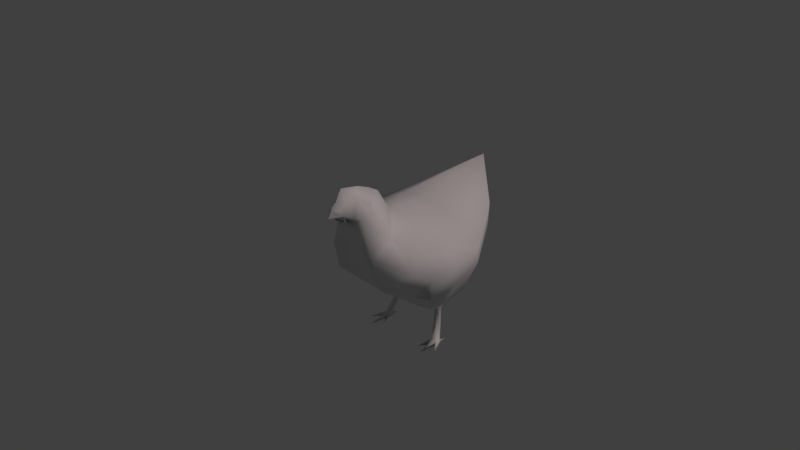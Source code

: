 # Source: chick.blend  (saved by Blender 2.79.0; exported with 4.5.12 LTS)
import bpy
from mathutils import Matrix  # noqa: F401  (used for matrix-valued properties, if any)

bpy.ops.wm.read_factory_settings(use_empty=True)
scene = bpy.context.scene
scene.name = 'Scene'

# ---- collections
col_collection_1 = bpy.data.collections.new('Collection 1'); scene.collection.children.link(col_collection_1)

# ---- materials (node trees are filled in below, after node groups)
mat_material = bpy.data.materials.new('Material')
mat_material.alpha_threshold = 0.0
mat_material.use_transparent_shadow = False
mat_material.roughness = 0.5
mat_material.line_color = (0.0, 0.0, 0.0, 1.0)

# ---- material node trees

# ---- world
world_world = bpy.data.worlds.new('World'); scene.world = world_world
world_world.color = (0.05088, 0.05088, 0.05088)
world_world.use_sun_shadow = False
world_world.sun_shadow_jitter_overblur = 0.0
world_world.cycles.sampling_method = 'MANUAL'
world_world.light_settings.ao_factor = 0.4571

# ---- cameras
cam_camera = bpy.data.cameras.new('Camera')
cam_camera.clip_end = 100.0
cam_camera.lens = 35.0
cam_camera.sensor_width = 32.0
cam_camera.sensor_height = 18.0
cam_camera.ortho_scale = 7.314
cam_camera.dof.focus_distance = 0.0
cam_camera.dof.aperture_fstop = 128.0

# ---- lights
light_lamp = bpy.data.lights.new('Lamp', 'SUN')
light_lamp.color = (1.0, 0.8276, 0.8276)
light_lamp.transmission_factor = 0.0
light_lamp.cutoff_distance = 30.0
light_lamp.angle = 0.1993
light_lamp.energy = 1.0
light_lamp.shadow_buffer_clip_start = 1.001
light_lamp.shadow_soft_size = 0.1
light_lamp.shadow_cascade_max_distance = 1000.0

# ---- meshes
me_cube = bpy.data.meshes.new('Cube')
me_cube.from_pydata([(-0.8763, 0.2505, -0.1399), (-0.5001, 0.8905, -0.887), (-0.401, 0.7066, -0.9541), (-0.5001, 1.265, -0.8299), (-0.2988, 0.6855, -0.9609), (-0.2988, 1.265, -0.8291), (-0.7501, 0.07521, -0.04378), (-0.7745, 0.6357, 0.1882), (-1.0, 0.9614, 0.1197), (-0.3964, 0.5354, 0.3541), (-0.372, -0.2775, 0.1389), (-0.6465, 0.1521, 0.2519), (-0.575, 1.652, 0.3938), (-1.0, 0.5745, -0.0216), (-0.4098, -0.1616, -0.2904), (-0.372, 0.05178, 0.3277), (-0.2988, 0.9688, -0.8575), (-0.9196, 1.068, -0.1723), (-0.8394, 0.2941, -0.4549), (-0.4598, 1.766, -0.05932), (-0.9196, 0.6811, -0.3136), (-0.4598, 0.3492, -0.6057), (-0.4866, 1.022, 0.3654), (-0.3362, 0.9457, -1.024), (-0.4086, 0.9457, -1.024), (-0.3362, 0.8905, -1.024), (-0.3924, 0.879, -1.024), (-0.4086, 0.916, -1.024), (-0.3362, 0.9001, -1.024), (-0.4642, 0.8294, -1.459), (-0.4945, 0.8294, -1.46), (-0.4338, 0.7397, -1.43), (-0.507, 0.732, -1.438), (-0.5398, 0.7867, -1.438), (-0.4338, 0.77, -1.43), (-0.46, 0.8406, -1.494), (-0.5085, 0.8406, -1.494), (-0.4532, 0.6883, -1.494), (-0.5208, 0.7262, -1.494), (-0.5304, 0.7866, -1.494), (-0.4434, 0.7034, -1.494), (-0.2086, -0.2775, 0.6434), (-0.2086, -0.1081, 0.6881), (-0.1233, -0.2945, 0.9246), (-0.1976, -0.1151, 0.8145), (-0.1367, -0.5129, 0.7489), (-0.06363, -0.5701, 0.7982), (-0.08908, -0.3794, 0.5294), (-0.07788, -0.465, 0.5986), (-0.1763, -0.3833, 0.6908), (-0.1107, -0.4386, 0.8575), (-0.4915, 0.9615, -1.494), (-0.6438, 0.5766, -1.494), (-0.4962, 0.4574, -1.494), (-0.3584, 0.5432, -1.494), (0.8763, 0.2505, -0.1399), (0.5001, 0.8905, -0.887), (0.401, 0.7066, -0.9541), (0.5001, 1.265, -0.8299), (0.2988, 0.6855, -0.9609), (0.2988, 1.265, -0.8291), (0.7501, 0.07521, -0.04378), (0.7745, 0.6357, 0.1882), (0.0, 1.194, -0.5162), (0.0, 0.4197, -0.7988), (0.0, 0.3803, 0.4852), (0.0, -0.3026, 0.3967), (1.0, 0.9614, 0.1197), (0.3964, 0.5354, 0.3541), (0.372, -0.2775, 0.1389), (0.6465, 0.1521, 0.2519), (0.0, 2.146, 0.7956), (0.0, -0.1151, -0.1305), (0.0, 0.1598, 0.8474), (0.0, 0.8067, -0.6575), (0.575, 1.652, 0.3938), (1.0, 0.5745, -0.0216), (0.4098, -0.1616, -0.2904), (0.372, 0.05178, 0.3277), (0.2988, 0.9688, -0.8575), (0.9196, 1.068, -0.1723), (0.8394, 0.2941, -0.4549), (0.0, 0.2913, -0.72), (0.0, 1.811, -0.007482), (0.4598, 1.766, -0.05932), (0.9196, 0.6811, -0.3136), (0.4598, 0.3492, -0.6057), (0.0, 1.044, 0.493), (0.4866, 1.022, 0.3654), (0.3362, 0.9457, -1.024), (0.4086, 0.9457, -1.024), (0.3362, 0.8905, -1.024), (0.3924, 0.879, -1.024), (0.4086, 0.916, -1.024), (0.3362, 0.9001, -1.024), (0.4642, 0.8294, -1.459), (0.4945, 0.8294, -1.46), (0.4338, 0.7397, -1.43), (0.507, 0.732, -1.438), (0.5398, 0.7867, -1.438), (0.4338, 0.77, -1.43), (0.46, 0.8406, -1.494), (0.5085, 0.8406, -1.494), (0.4532, 0.6883, -1.494), (0.5208, 0.7262, -1.494), (0.5304, 0.7866, -1.494), (0.4434, 0.7034, -1.494), (0.0, -0.3422, 0.5709), (0.2086, -0.2775, 0.6434), (0.0, 0.006358, 0.9338), (0.2086, -0.1081, 0.6881), (0.0, -0.433, 1.05), (0.1233, -0.2945, 0.9246), (0.0, -0.1675, 1.003), (0.1976, -0.1151, 0.8145), (0.0, -0.5518, 0.6944), (0.1367, -0.5129, 0.7489), (0.0, -0.587, 0.8128), (0.06363, -0.5701, 0.7982), (0.08908, -0.3794, 0.5294), (0.07788, -0.465, 0.5986), (0.0, -0.6423, 0.7094), (0.0, -0.4364, 0.5989), (0.1763, -0.3833, 0.6908), (0.0, -0.5116, 0.8951), (0.1107, -0.4386, 0.8575), (0.4915, 0.9615, -1.494), (0.6438, 0.5766, -1.494), (0.4962, 0.4574, -1.494), (0.3584, 0.5432, -1.494)], [], [(28, 25, 31, 34), (15, 11, 6, 10), (18, 0, 13, 20), (14, 10, 6, 0), (13, 11, 7, 8), (19, 5, 3, 17), (20, 13, 8, 17), (83, 63, 5, 19), (65, 87, 22, 9), (9, 22, 8, 7), (0, 6, 11, 13), (21, 14, 0, 18), (82, 72, 14, 21), (72, 66, 10, 14), (10, 66, 107, 41), (65, 9, 15, 73), (9, 7, 11, 15), (2, 1, 27, 26), (63, 74, 16, 5), (74, 64, 4, 16), (64, 82, 21, 4), (4, 21, 18, 2), (71, 83, 19, 12), (1, 20, 17, 3), (12, 19, 17, 8), (2, 18, 20, 1), (16, 4, 25, 28), (8, 22, 12), (22, 87, 71, 12), (5, 16, 28, 23), (1, 3, 24, 27), (4, 2, 26, 25), (3, 5, 23, 24), (29, 34, 40, 35), (26, 27, 33, 32), (25, 26, 32, 31), (23, 28, 34, 29), (24, 23, 29, 30), (27, 24, 30, 33), (40, 37, 38, 39, 36, 35), (33, 30, 36, 39), (30, 29, 51), (31, 37, 54), (39, 38, 52), (38, 37, 53), (42, 41, 43, 44), (73, 15, 42, 109), (15, 10, 41, 42), (113, 44, 43, 111), (107, 45, 49, 41), (109, 42, 44, 113), (46, 45, 121), (50, 49, 45, 46), (124, 50, 46, 117), (107, 122, 115, 45), (47, 45, 107), (45, 115, 121), (117, 46, 121), (111, 43, 50, 124), (43, 41, 49, 50), (36, 30, 51), (35, 36, 51), (29, 35, 51), (32, 33, 52), (38, 32, 52), (33, 39, 52), (37, 31, 53), (31, 32, 53), (32, 38, 53), (40, 34, 54), (34, 31, 54), (37, 40, 54), (45, 48, 107), (107, 48, 47), (47, 48, 45), (94, 100, 97, 91), (78, 69, 61, 70), (81, 85, 76, 55), (77, 55, 61, 69), (76, 67, 62, 70), (84, 80, 58, 60), (85, 80, 67, 76), (83, 84, 60, 63), (65, 68, 88, 87), (68, 62, 67, 88), (55, 76, 70, 61), (86, 81, 55, 77), (82, 86, 77, 72), (72, 77, 69, 66), (69, 108, 107, 66), (65, 73, 78, 68), (68, 78, 70, 62), (57, 92, 93, 56), (63, 60, 79, 74), (74, 79, 59, 64), (64, 59, 86, 82), (59, 57, 81, 86), (71, 75, 84, 83), (56, 58, 80, 85), (75, 67, 80, 84), (57, 56, 85, 81), (79, 94, 91, 59), (67, 75, 88), (88, 75, 71, 87), (60, 89, 94, 79), (56, 93, 90, 58), (59, 91, 92, 57), (58, 90, 89, 60), (95, 101, 106, 100), (92, 98, 99, 93), (91, 97, 98, 92), (89, 95, 100, 94), (90, 96, 95, 89), (93, 99, 96, 90), (106, 101, 102, 105, 104, 103), (99, 105, 102, 96), (96, 126, 95), (97, 129, 103), (105, 127, 104), (104, 128, 103), (110, 114, 112, 108), (73, 109, 110, 78), (78, 110, 108, 69), (113, 111, 112, 114), (107, 108, 123, 116), (109, 113, 114, 110), (118, 121, 116), (125, 118, 116, 123), (124, 117, 118, 125), (107, 116, 115, 122), (119, 107, 116), (116, 121, 115), (117, 121, 118), (111, 124, 125, 112), (112, 125, 123, 108), (102, 126, 96), (101, 126, 102), (95, 126, 101), (98, 127, 99), (104, 127, 98), (99, 127, 105), (103, 128, 97), (97, 128, 98), (98, 128, 104), (106, 129, 100), (100, 129, 97), (103, 129, 106), (116, 107, 120), (107, 119, 120), (119, 116, 120)])
me_cube.polygons.foreach_set('use_smooth', [1, 1, 1, 1, 1, 1, 1, 1, 1, 1, 1, 1, 1, 1, 1, 1, 1, 1, 1, 1, 1, 1, 1, 1, 1, 1, 1, 1, 1, 1, 1, 1, 1, 1, 1, 1, 1, 1, 1, 1, 1, 1, 1, 1, 1, 1, 1, 1, 1, 1, 1, 0, 1, 1, 1, 1, 0, 0, 1, 1, 1, 1, 1, 1, 1, 1, 1, 1, 1, 1, 1, 1, 1, 1, 1, 1, 1, 1, 1, 1, 1, 1, 1, 1, 1, 1, 1, 1, 1, 1, 1, 1, 1, 1, 1, 1, 1, 1, 1, 1, 1, 1, 1, 1, 1, 1, 1, 1, 1, 1, 1, 1, 1, 1, 1, 1, 1, 1, 1, 1, 1, 1, 1, 1, 1, 1, 0, 1, 1, 1, 1, 0, 0, 1, 1, 1, 1, 1, 1, 1, 1, 1, 1, 1, 1, 1, 1, 1, 1, 1])
_uv = me_cube.uv_layers.new(name='UVMap')
_uv.uv.foreach_set('vector', [0.3948, 0.7145, 0.3954, 0.7159, 0.3525, 0.7655, 0.3506, 0.7612, 0.6835, 0.1423, 0.6554, 0.1709, 0.6089, 0.1606, 0.6549, 0.09068, 0.8206, 0.5165, 0.8525, 0.4898, 0.9, 0.5101, 0.8742, 0.5467, 0.2019, 0.1942, 0.1994, 0.1269, 0.2592, 0.1812, 0.2798, 0.209, 0.6002, 0.2484, 0.6554, 0.1709, 0.6442, 0.2484, 0.6234, 0.3078, 0.9763, 0.7004, 0.8409, 0.7004, 0.8505, 0.6827, 0.9239, 0.5841, 0.8742, 0.5467, 0.9, 0.5101, 0.9498, 0.5475, 0.9239, 0.5841, 0.4753, 0.5117, 0.4578, 0.6316, 0.3962, 0.6492, 0.4378, 0.5344, 0.495, 0.309, 0.4842, 0.2056, 0.5424, 0.2098, 0.5378, 0.2864, 0.6913, 0.2156, 0.6925, 0.2927, 0.6234, 0.3078, 0.6442, 0.2484, 0.5897, 0.1919, 0.6089, 0.1606, 0.6554, 0.1709, 0.6002, 0.2484, 0.2152, 0.2796, 0.2019, 0.1942, 0.2798, 0.209, 0.2715, 0.2548, 0.1455, 0.29, 0.1449, 0.1767, 0.2019, 0.1942, 0.2152, 0.2796, 0.1449, 0.1767, 0.1477, 0.09029, 0.1994, 0.1269, 0.2019, 0.1942, 0.1994, 0.1269, 0.1477, 0.09029, 0.149, 0.06363, 0.1816, 0.05941, 0.7825, 0.7917, 0.8103, 0.7511, 0.8561, 0.7683, 0.8042, 0.8546, 0.6913, 0.2156, 0.6442, 0.2484, 0.6554, 0.1709, 0.6835, 0.1423, 0.7825, 0.6329, 0.8109, 0.6418, 0.794, 0.6609, 0.7899, 0.658, 0.4578, 0.6316, 0.4665, 0.6956, 0.4117, 0.6933, 0.3962, 0.6492, 0.4665, 0.6956, 0.4753, 0.7597, 0.4181, 0.7402, 0.4117, 0.6933, 0.147, 0.3115, 0.1455, 0.29, 0.2152, 0.2796, 0.1938, 0.3557, 0.1938, 0.3557, 0.2152, 0.2796, 0.2715, 0.2548, 0.2092, 0.3566, 0.9266, 0.2848, 0.8459, 0.2148, 0.8443, 0.152, 0.9117, 0.1512, 0.8109, 0.6418, 0.8742, 0.5467, 0.9239, 0.5841, 0.8505, 0.6827, 0.9117, 0.1512, 0.8443, 0.152, 0.8808, 0.02949, 0.9266, 0.02534, 0.7825, 0.6329, 0.8206, 0.5165, 0.8742, 0.5467, 0.8109, 0.6418, 0.4117, 0.6933, 0.4181, 0.7402, 0.3954, 0.7159, 0.3948, 0.7145, 0.6234, 0.3078, 0.6925, 0.2927, 0.6978, 0.3911, 0.6925, 0.2927, 0.7439, 0.2714, 0.797, 0.4391, 0.6978, 0.3911, 0.3962, 0.6492, 0.4117, 0.6933, 0.3948, 0.7145, 0.3919, 0.708, 0.8109, 0.6418, 0.8505, 0.6827, 0.7966, 0.6644, 0.794, 0.6609, 0.1938, 0.3557, 0.2092, 0.3566, 0.2104, 0.3806, 0.2024, 0.3815, 0.8505, 0.6827, 0.8409, 0.7004, 0.7932, 0.6708, 0.7966, 0.6644, 0.3414, 0.7553, 0.3506, 0.7612, 0.3471, 0.7749, 0.3372, 0.7558, 0.526, 0.784, 0.5319, 0.783, 0.5319, 0.8544, 0.5226, 0.8552, 0.2024, 0.3815, 0.2104, 0.3806, 0.2193, 0.4234, 0.2089, 0.4231, 0.3919, 0.708, 0.3948, 0.7145, 0.3506, 0.7612, 0.3414, 0.7553, 0.5315, 0.7262, 0.5255, 0.7324, 0.5226, 0.6623, 0.5251, 0.6596, 0.5347, 0.7259, 0.5315, 0.7262, 0.5251, 0.6596, 0.5347, 0.6583, 0.5988, 0.8824, 0.5994, 0.8797, 0.6057, 0.8825, 0.6072, 0.8912, 0.6059, 0.9003, 0.6017, 0.9024, 0.5347, 0.6583, 0.5251, 0.6596, 0.523, 0.654, 0.5306, 0.6516, 0.3311, 0.9747, 0.3272, 0.9738, 0.3311, 0.9545, 0.9061, 0.3701, 0.8972, 0.3609, 0.9061, 0.3355, 0.6072, 0.8912, 0.6057, 0.8825, 0.6147, 0.8545, 0.6057, 0.8825, 0.5994, 0.8797, 0.6007, 0.8429, 0.7396, 0.1154, 0.7316, 0.08962, 0.7738, 0.08683, 0.7643, 0.1162, 0.8042, 0.8546, 0.8561, 0.7683, 0.8539, 0.8344, 0.8195, 0.8738, 0.6835, 0.1423, 0.6549, 0.09068, 0.7316, 0.08962, 0.7396, 0.1154, 0.7943, 0.1001, 0.7643, 0.1162, 0.7738, 0.08683, 0.797, 0.06159, 0.149, 0.06363, 0.1679, 0.02534, 0.1755, 0.0441, 0.1816, 0.05941, 0.8195, 0.8738, 0.8539, 0.8344, 0.8561, 0.8641, 0.8368, 0.8914, 0.7582, 0.04085, 0.7474, 0.05253, 0.7504, 0.02534, 0.7642, 0.06379, 0.7387, 0.07295, 0.7474, 0.05253, 0.7582, 0.04085, 0.776, 0.04755, 0.7642, 0.06379, 0.7582, 0.04085, 0.7644, 0.03512, 0.149, 0.06363, 0.1476, 0.0519, 0.1465, 0.02934, 0.1679, 0.02534, 0.4705, 0.8461, 0.4705, 0.8874, 0.4551, 0.8462, 0.2591, 0.9641, 0.2486, 0.9475, 0.2591, 0.9402, 0.7644, 0.03512, 0.7582, 0.04085, 0.7504, 0.02534, 0.797, 0.06159, 0.7738, 0.08683, 0.7642, 0.06379, 0.776, 0.04755, 0.7738, 0.08683, 0.7316, 0.08962, 0.7387, 0.07295, 0.7642, 0.06379, 0.02367, 0.9463, 0.02864, 0.9436, 0.02864, 0.9627, 0.6017, 0.9024, 0.6059, 0.9003, 0.6057, 0.9193, 0.3414, 0.7553, 0.3372, 0.7558, 0.3272, 0.7394, 0.9034, 0.7575, 0.9099, 0.7511, 0.9099, 0.7881, 0.1371, 0.9474, 0.1428, 0.9411, 0.1428, 0.9715, 0.6147, 0.8918, 0.6072, 0.8912, 0.6147, 0.8545, 0.1945, 0.857, 0.2013, 0.8461, 0.2013, 0.8926, 0.08982, 0.8926, 0.08072, 0.8894, 0.08982, 0.8461, 0.2564, 0.8895, 0.2486, 0.8864, 0.2564, 0.8461, 0.3471, 0.7749, 0.3506, 0.7612, 0.3635, 0.7954, 0.7351, 0.882, 0.7334, 0.8777, 0.7351, 0.8429, 0.5994, 0.8797, 0.5988, 0.8824, 0.5897, 0.8619, 0.4683, 0.9667, 0.4582, 0.9544, 0.4683, 0.9391, 0.4683, 0.9391, 0.4582, 0.9544, 0.4551, 0.9381, 0.5278, 0.9473, 0.5226, 0.9315, 0.5278, 0.9059, 0.6542, 0.5875, 0.6122, 0.5384, 0.6139, 0.5341, 0.6547, 0.5862, 0.4412, 0.3671, 0.4355, 0.4239, 0.3679, 0.377, 0.3981, 0.3555, 0.1943, 0.7954, 0.2031, 0.7297, 0.2483, 0.7335, 0.2365, 0.7893, 0.08212, 0.1942, 0.02367, 0.209, 0.03993, 0.1812, 0.09065, 0.1269, 0.3272, 0.3003, 0.3291, 0.2359, 0.3689, 0.283, 0.3981, 0.3555, 0.1569, 0.5598, 0.2056, 0.665, 0.08658, 0.6659, 0.07083, 0.6685, 0.2031, 0.7297, 0.2056, 0.665, 0.2508, 0.6688, 0.2483, 0.7335, 0.7352, 0.7922, 0.6887, 0.7802, 0.6564, 0.6532, 0.7197, 0.668, 0.495, 0.309, 0.4313, 0.2913, 0.4116, 0.2158, 0.4842, 0.2056, 0.4313, 0.2913, 0.3689, 0.283, 0.3291, 0.2359, 0.4116, 0.2158, 0.3422, 0.3534, 0.3272, 0.3003, 0.3981, 0.3555, 0.3679, 0.377, 0.08078, 0.2796, 0.02608, 0.2548, 0.02367, 0.209, 0.08212, 0.1942, 0.1455, 0.29, 0.08078, 0.2796, 0.08212, 0.1942, 0.1449, 0.1767, 0.1449, 0.1767, 0.08212, 0.1942, 0.09065, 0.1269, 0.1477, 0.09029, 0.09065, 0.1269, 0.1207, 0.05941, 0.149, 0.06363, 0.1477, 0.09029, 0.495, 0.309, 0.5203, 0.3323, 0.4412, 0.3671, 0.4313, 0.2913, 0.4313, 0.2913, 0.4412, 0.3671, 0.3981, 0.3555, 0.3689, 0.283, 0.08473, 0.7575, 0.06925, 0.734, 0.06915, 0.7282, 0.09372, 0.7255, 0.7197, 0.668, 0.6564, 0.6532, 0.6702, 0.6097, 0.7274, 0.6034, 0.7274, 0.6034, 0.6702, 0.6097, 0.6759, 0.5625, 0.7352, 0.5389, 0.147, 0.3115, 0.1064, 0.3557, 0.08078, 0.2796, 0.1455, 0.29, 0.1064, 0.3557, 0.092, 0.3566, 0.02608, 0.2548, 0.08078, 0.2796, 0.2087, 0.4741, 0.2244, 0.558, 0.1569, 0.5598, 0.1252, 0.5567, 0.09372, 0.7255, 0.08658, 0.6659, 0.2056, 0.665, 0.2031, 0.7297, 0.2244, 0.558, 0.2508, 0.6688, 0.2056, 0.665, 0.1569, 0.5598, 0.08473, 0.7575, 0.09372, 0.7255, 0.2031, 0.7297, 0.1943, 0.7954, 0.6702, 0.6097, 0.6542, 0.5875, 0.6547, 0.5862, 0.6759, 0.5625, 0.3291, 0.2359, 0.3908, 0.1178, 0.4116, 0.2158, 0.4116, 0.2158, 0.3908, 0.1178, 0.4836, 0.02534, 0.4842, 0.2056, 0.6564, 0.6532, 0.6516, 0.5938, 0.6542, 0.5875, 0.6702, 0.6097, 0.09372, 0.7255, 0.06915, 0.7282, 0.06804, 0.7236, 0.08658, 0.6659, 0.1064, 0.3557, 0.1041, 0.3815, 0.09571, 0.3806, 0.092, 0.3566, 0.6371, 0.6523, 0.6446, 0.5935, 0.6516, 0.5938, 0.6564, 0.6532, 0.6031, 0.5443, 0.5995, 0.5433, 0.6087, 0.5242, 0.6122, 0.5384, 0.5354, 0.5137, 0.5318, 0.5676, 0.5226, 0.5656, 0.5297, 0.5117, 0.1041, 0.3815, 0.08205, 0.4231, 0.0711, 0.4234, 0.09571, 0.3806, 0.6516, 0.5938, 0.6031, 0.5443, 0.6122, 0.5384, 0.6542, 0.5875, 0.3349, 0.8461, 0.3349, 0.9027, 0.3317, 0.9039, 0.3272, 0.8491, 0.06915, 0.7282, 0.03485, 0.7624, 0.02707, 0.7573, 0.06804, 0.7236, 0.6087, 0.5242, 0.5995, 0.5433, 0.5948, 0.5431, 0.5958, 0.5355, 0.6001, 0.5271, 0.6086, 0.5221, 0.03485, 0.7624, 0.0274, 0.7648, 0.02367, 0.7568, 0.02707, 0.7573, 0.08425, 0.9628, 0.08807, 0.9433, 0.08807, 0.9644, 0.6702, 0.9382, 0.6702, 0.9718, 0.662, 0.946, 0.5958, 0.5355, 0.5967, 0.5058, 0.6001, 0.5271, 0.6001, 0.5271, 0.6174, 0.4898, 0.6086, 0.5221, 0.4078, 0.8504, 0.4078, 0.8772, 0.3837, 0.8764, 0.3823, 0.8461, 0.5203, 0.3323, 0.528, 0.3535, 0.4873, 0.38, 0.4412, 0.3671, 0.4412, 0.3671, 0.4873, 0.38, 0.4875, 0.4077, 0.4355, 0.4239, 0.5351, 0.3784, 0.5424, 0.4183, 0.516, 0.4013, 0.4985, 0.3768, 0.149, 0.06363, 0.1207, 0.05941, 0.1239, 0.0441, 0.1279, 0.02534, 0.528, 0.3535, 0.5351, 0.3784, 0.4985, 0.3768, 0.4873, 0.38, 0.5212, 0.4476, 0.5256, 0.4611, 0.5074, 0.4406, 0.5161, 0.4256, 0.5212, 0.4476, 0.5074, 0.4406, 0.4965, 0.4225, 0.5345, 0.4352, 0.5309, 0.4494, 0.5212, 0.4476, 0.5161, 0.4256, 0.6861, 0.8429, 0.6861, 0.8876, 0.6714, 0.8758, 0.6773, 0.8548, 0.798, 0.9593, 0.7825, 0.9593, 0.7962, 0.9421, 0.6861, 0.8876, 0.662, 0.886, 0.6714, 0.8758, 0.5309, 0.4494, 0.5256, 0.4611, 0.5212, 0.4476, 0.5424, 0.4183, 0.5345, 0.4352, 0.5161, 0.4256, 0.516, 0.4013, 0.516, 0.4013, 0.5161, 0.4256, 0.4965, 0.4225, 0.4875, 0.4077, 0.08072, 0.9604, 0.08807, 0.9433, 0.08425, 0.9628, 0.5995, 0.5433, 0.5897, 0.56, 0.5948, 0.5431, 0.1989, 0.9433, 0.1989, 0.9631, 0.1945, 0.9467, 0.5318, 0.5676, 0.5354, 0.6009, 0.5226, 0.5656, 0.7175, 0.9672, 0.7239, 0.9382, 0.7239, 0.9695, 0.03485, 0.7624, 0.04415, 0.7954, 0.0274, 0.7648, 0.6086, 0.5221, 0.6174, 0.4898, 0.6139, 0.5341, 0.03338, 0.8461, 0.03338, 0.8929, 0.02367, 0.8498, 0.8499, 0.3355, 0.8499, 0.3799, 0.8443, 0.338, 0.6087, 0.5242, 0.6258, 0.5023, 0.6122, 0.5384, 0.9052, 0.8387, 0.9052, 0.8739, 0.9034, 0.8428, 0.6086, 0.5221, 0.6258, 0.5023, 0.6087, 0.5242, 0.1472, 0.8461, 0.1472, 0.8904, 0.1371, 0.8696, 0.8598, 0.9582, 0.8454, 0.9582, 0.8486, 0.9421, 0.3886, 0.9279, 0.3886, 0.967, 0.3823, 0.9418])
me_cube.materials.append(mat_material)
me_cube.use_remesh_preserve_volume = False
me_cube.use_remesh_preserve_attributes = False
me_cube.use_mirror_vertex_groups = False
me_cube.update()
arm_armature_001 = bpy.data.armatures.new('Armature.001')  # bones are not reproduced

# ---- objects
ob_armature = bpy.data.objects.new('Armature', arm_armature_001)
ob_cube = bpy.data.objects.new('Cube', me_cube)
ob_lamp = bpy.data.objects.new('Lamp', light_lamp)
ob_camera = bpy.data.objects.new('Camera', cam_camera)

# ---- transforms, parenting, visibility, modifiers, constraints
ob_armature.location = (-0.007063, 1.007, -0.1678)
ob_armature.rotation_euler = (1.134, -1.08e-07, -6.883e-08)
ob_armature.show_in_front = True
ob_armature.lineart.crease_threshold = 0.0
ob_cube.parent = ob_armature
ob_cube.matrix_parent_inverse = Matrix(((1.0, -6.938e-08, 1.085e-07, 0.007064), (-6.883e-08, 0.4226, 0.9063, -0.2737), (-1.08e-07, -0.9063, 0.4226, 0.9839), (0.0, 0.0, 0.0, 1.0)))
ob_cube.location = (0.0, 0.0, 0.0)
ob_cube.lock_rotations_4d = False
ob_cube.empty_display_type = 'ARROWS'
ob_cube.lineart.crease_threshold = 0.0
_vg = ob_cube.vertex_groups.new(name='Bone')
for _i, _w in zip([0, 1, 2, 3, 4, 5, 6, 7, 8, 9, 10, 11, 12, 13, 14, 15, 17, 18, 19, 20, 21, 22, 41, 42, 44, 55, 56, 57, 58, 59, 60, 61, 62, 63, 64, 65, 66, 67, 68, 69, 70, 72, 73, 74, 75, 76, 77, 78, 80, 81, 82, 83, 84, 85, 86, 87, 88, 108, 110, 114], [0.7937, 0.01086, 0.08488, 0.04877, 0.1046, 0.06035, 0.783, 0.7525, 0.6139, 0.7801, 0.7278, 0.8308, 0.07547, 0.7523, 0.5872, 0.8264, 0.6038, 0.7505, 0.06427, 0.6884, 0.6376, 0.2255, 0.05938, 0.07508, 0.01687, 0.7658, 0.006917, 0.08377, 0.03982, 0.1046, 0.05898, 0.7641, 0.6752, 0.3875, 0.5466, 0.8688, 0.1662, 0.4177, 0.7668, 0.7201, 0.8105, 0.5321, 0.06797, 0.3474, 0.06641, 0.6875, 0.5838, 0.8154, 0.5255, 0.7285, 0.6488, 0.02858, 0.05857, 0.6461, 0.6283, 0.1215, 0.1999, 0.06261, 0.08112, 0.02444]): _vg.add([_i], _w, 'REPLACE')
_vg = ob_cube.vertex_groups.new(name='Bone.002')
for _i, _w in zip([0, 1, 2, 4, 6, 7, 8, 9, 10, 11, 12, 13, 14, 15, 16, 17, 18, 19, 20, 21, 22, 25, 26, 28, 41, 42, 44, 47, 48, 53, 55, 56, 57, 59, 61, 62, 63, 64, 65, 66, 67, 68, 69, 70, 71, 72, 73, 74, 75, 76, 77, 78, 79, 80, 81, 82, 83, 84, 85, 86, 87, 88, 89, 90, 91, 92, 93, 94, 107, 108, 109, 110, 114, 119, 120, 122, 128, 129], [0.05529, 0.0, 0.0, 0.0, 0.09571, 0.0, 0.0, 0.0, 0.1657, 0.03489, 0.0, 0.0, 8.974e-06, 0.004973, 0.0, 0.0, 0.002879, 0.0, 0.0, 1.482e-20, 0.0, 0.0, 0.0, 0.0, 0.009948, 0.01521, 0.0005257, 0.09973, 0.07019, 0.0, 0.02311, 0.0, 0.0, 0.0, 0.01482, 0.0, 0.0, 3.121e-31, 0.005428, 0.4898, 0.0, 0.0, 0.08898, 0.00011, 0.0, 4.294e-09, 0.3663, 0.0, 0.0, 0.0, 5.979e-06, 0.001173, 0.0, 0.0, 3.273e-08, 1.655e-35, 0.0, 0.0, 0.0, 1.887e-40, 0.0, 0.0, 0.0, 0.0, 0.0, 0.0, 0.0, 0.0, 0.118, 0.01442, 0.09999, 0.02204, 0.00534, 0.09998, 0.07085, 0.07501, 0.0, 0.0]): _vg.add([_i], _w, 'REPLACE')
_vg = ob_cube.vertex_groups.new(name='Bone.003')
for _i, _w in zip([10, 11, 15, 41, 42, 43, 44, 45, 47, 48, 49, 50, 65, 66, 69, 70, 73, 78, 107, 108, 109, 110, 111, 112, 113, 114, 115, 116, 119, 120, 122, 123, 124, 125], [0.07339, 0.04021, 0.1108, 0.7484, 0.852, 0.4943, 0.8393, 0.08922, 0.517, 0.3746, 0.3237, 0.08443, 0.05203, 0.241, 0.07466, 0.04369, 0.5506, 0.1139, 0.6052, 0.738, 0.8213, 0.8371, 0.1661, 0.4941, 0.7894, 0.8272, 0.04151, 0.1015, 0.5191, 0.3801, 0.3859, 0.3324, 0.01839, 0.09775]): _vg.add([_i], _w, 'REPLACE')
_vg = ob_cube.vertex_groups.new(name='Bone.004')
for _i, _w in zip([41, 42, 43, 44, 45, 46, 47, 48, 49, 50, 66, 107, 108, 109, 110, 111, 112, 113, 114, 115, 116, 117, 118, 119, 120, 121, 122, 123, 124, 125], [0.1605, 0.0257, 0.5007, 0.1009, 0.8955, 0.9825, 0.3648, 0.5415, 0.6324, 0.9115, 0.09825, 0.2554, 0.165, 0.05301, 0.03536, 0.8308, 0.4999, 0.184, 0.1064, 0.9442, 0.881, 0.9917, 0.976, 0.3624, 0.535, 0.9955, 0.5254, 0.6202, 0.9643, 0.897]): _vg.add([_i], _w, 'REPLACE')
_vg = ob_cube.vertex_groups.new(name='Bone.005')
for _i, _w in zip([0, 6, 7, 8, 9, 11, 12, 13, 15, 17, 19, 20, 21, 22, 55, 56, 57, 58, 59, 60, 61, 62, 63, 64, 65, 67, 68, 70, 74, 75, 76, 77, 79, 80, 81, 82, 83, 84, 85, 86, 87, 88, 89, 91, 94], [0.0, 0.0, 0.0, 0.0, 0.0, 0.0, 0.0, 0.0, 0.0, 0.0, 0.0, 0.0, 0.006978, 0.0, 0.01342, 0.8744, 0.7573, 0.8643, 0.7284, 0.8411, 0.04225, 1.036e-09, 0.0865, 0.1557, 0.0, 1.955e-05, 0.0, 0.01609, 0.166, 1.416e-08, 2.336e-06, 0.01947, 0.9791, 0.1803, 0.139, 0.1042, 0.0, 0.001736, 0.1793, 0.208, 0.0, 1.268e-12, 0.01169, 0.01394, 0.01153]): _vg.add([_i], _w, 'REPLACE')
_vg = ob_cube.vertex_groups.new(name='Bone.006')
for _i, _w in zip([56, 57, 58, 59, 86, 89, 90, 91, 92, 93, 94, 95, 96, 97, 99, 100, 101, 102, 103, 105, 106, 126], [0.08734, 0.1268, 0.01965, 0.1129, 0.01013, 0.9674, 0.987, 0.9674, 0.9728, 0.9975, 0.9722, 0.7621, 0.2314, 0.2702, 0.0126, 0.643, 0.5368, 0.4013, 0.03208, 0.04507, 0.09162, 0.3118]): _vg.add([_i], _w, 'REPLACE')
_vg = ob_cube.vertex_groups.new(name='Bone.007')
for _i, _w in zip([95, 96, 97, 98, 99, 100, 101, 102, 103, 104, 105, 106, 126, 127, 128, 129], [0.2379, 0.7686, 0.7294, 0.9814, 0.9686, 0.3565, 0.4632, 0.5987, 0.9589, 0.9888, 0.9525, 0.9083, 0.6882, 1.011, 1.015, 1.323]): _vg.add([_i], _w, 'REPLACE')
_vg = ob_cube.vertex_groups.new(name='Bone.008')
for _i, _w in zip([0, 1, 2, 3, 4, 5, 6, 7, 8, 13, 14, 16, 17, 18, 19, 20, 21, 23, 25, 28, 63, 64, 74, 82, 86], [0.0663, 0.8715, 0.7562, 0.8595, 0.7283, 0.8395, 0.03012, 0.04634, 0.08339, 0.0857, 0.01229, 0.9801, 0.16, 0.1195, 0.07075, 0.1741, 0.2001, 0.00983, 0.01189, 0.009502, 0.08631, 0.1547, 0.166, 0.1026, 0.006693]): _vg.add([_i], _w, 'REPLACE')
_vg = ob_cube.vertex_groups.new(name='Bone.009')
for _i, _w in zip([1, 2, 3, 4, 21, 23, 24, 25, 26, 27, 28, 29, 30, 31, 33, 34, 35, 36, 37, 39, 40, 51], [0.08827, 0.1269, 0.01994, 0.1129, 0.009686, 0.9683, 0.9867, 0.9685, 0.9735, 0.9972, 0.9733, 0.7658, 0.2302, 0.2684, 0.01478, 0.6471, 0.5376, 0.4014, 0.02753, 0.04811, 0.08931, 0.3117]): _vg.add([_i], _w, 'REPLACE')
_vg = ob_cube.vertex_groups.new(name='Bone.010')
for _i, _w in zip([29, 30, 31, 32, 33, 34, 35, 36, 37, 38, 39, 40, 51, 52, 53, 54], [0.2342, 0.7698, 0.7313, 0.9806, 0.9675, 0.3525, 0.4624, 0.5987, 0.9612, 0.9883, 0.9509, 0.9106, 0.6883, 1.011, 1.015, 1.325]): _vg.add([_i], _w, 'REPLACE')
_vg = ob_cube.vertex_groups.new(name='Bone.001')
for _i, _w in zip([0, 1, 2, 3, 4, 5, 6, 7, 8, 9, 10, 11, 12, 13, 14, 15, 16, 17, 18, 19, 20, 21, 22, 23, 24, 25, 26, 27, 28, 29, 30, 31, 32, 33, 34, 35, 36, 37, 38, 39, 40, 41, 42, 43, 44, 45, 46, 47, 48, 49, 50, 51, 52, 53, 54, 55, 56, 57, 58, 59, 60, 61, 62, 63, 64, 65, 66, 67, 68, 69, 70, 71, 72, 73, 74, 75, 76, 77, 78, 79, 80, 81, 82, 83, 84, 85, 86, 87, 88, 89, 90, 91, 92, 93, 94, 95, 96, 97, 98, 99, 100, 101, 102, 103, 104, 105, 106, 107, 108, 109, 110, 111, 112, 113, 114, 115, 116, 117, 118, 119, 120, 121, 122, 123, 124, 125, 126, 127, 128, 129], [3.293e-43, 0.0, 0.0, 2.017e-16, 0.0, 3.615e-11, 2.937e-17, 2.839e-23, 0.0, 1.207e-34, 0.0, 2.073e-06, 0.007275, 3.524e-40, 0.0, 0.0, 0.0, 0.0, 0.0, 1.788e-07, 0.0, 0.0, 6.708e-37, 0.0, 0.0, 0.0, 0.0, 0.0, 0.0, 0.0, 0.0, 0.0, 0.0, 0.0, 0.0, 0.0, 0.0, 0.0, 0.0, 0.0, 0.0, 0.0, 0.0, 0.0, 0.0, 0.0, 0.0, 0.0, 0.0, 0.0, 0.0, 0.0, 0.0, 0.0, 0.0, 3.39e-32, 0.0, 0.0, 1.884e-34, 0.0, 1.676e-31, 0.0, 9.704e-09, 0.0, 9.434e-19, 4.542e-32, 0.0, 0.0, 1.53e-26, 0.0, 5.986e-20, 0.999, 0.0, 0.0, 1.561e-42, 0.1094, 0.001918, 0.0, 0.0, 0.0, 1.626e-14, 0.0, 2.717e-21, 0.0002644, 3.107e-05, 1.063e-14, 0.0, 8.024e-06, 3.561e-13, 0.0, 0.0, 0.0, 0.0, 0.0, 0.0, 0.0, 0.0, 0.0, 0.0, 0.0, 0.0, 0.0, 0.0, 0.0, 0.0, 0.0, 0.0, 0.0, 0.0, 0.0, 0.0, 0.0, 0.0, 0.0, 0.0, 0.0, 0.0, 0.0, 0.0, 0.0, 0.0, 0.0, 0.0, 0.0, 0.0, 0.0, 0.0, 0.0, 0.0, 0.0]): _vg.add([_i], _w, 'REPLACE')
_m = ob_cube.modifiers.new('Armature', 'ARMATURE')
_m.object = ob_armature
ob_lamp.location = (4.076, 1.005, 5.904)
ob_lamp.rotation_euler = (0.6503, 0.05522, 1.866)
ob_lamp.lock_rotations_4d = False
ob_lamp.empty_display_type = 'ARROWS'
ob_lamp.color = (0.0, 0.0, 0.0, 0.0)
ob_lamp.lineart.crease_threshold = 0.0
ob_camera.location = (7.481, -6.508, 5.344)
ob_camera.rotation_euler = (1.109, 0.0, 0.8149)
ob_camera.lock_rotations_4d = False
ob_camera.empty_display_type = 'ARROWS'
ob_camera.color = (0.0, 0.0, 0.0, 0.0)
ob_camera.display_type = 'WIRE'
ob_camera.lineart.crease_threshold = 0.0

# ---- collection membership
col_collection_1.objects.link(ob_armature)
col_collection_1.objects.link(ob_cube)
col_collection_1.objects.link(ob_lamp)
col_collection_1.objects.link(ob_camera)

# ---- scene / render settings (as saved in the file)
scene.camera = ob_camera
scene.frame_start = 1; scene.frame_end = 250; scene.frame_set(4)
scene.render.engine = 'BLENDER_EEVEE_NEXT'
scene.render.dither_intensity = 0.0
scene.cycles.use_denoising = False
scene.cycles.samples = 128
scene.cycles.sampling_pattern = 'TABULATED_SOBOL'
scene.cycles.use_adaptive_sampling = False
scene.cycles.use_light_tree = False
scene.cycles.blur_glossy = 0.0
scene.cycles.sample_clamp_indirect = 0.0
scene.view_settings.view_transform = 'Standard'
bpy.context.view_layer.update()
